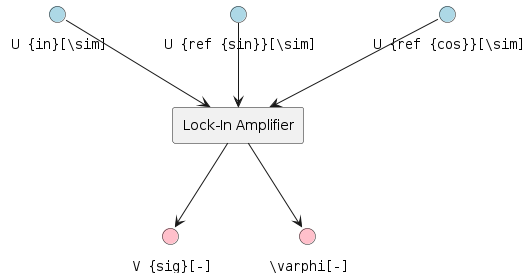

The diagram above was rendered by PlantUML. Its source (embedded in the PNG):
@startuml
!include style.puml

!startsub component
component "Lock-In Amplifier" as lockin_simple
interface "<latex>U_{in}[\sim]</latex>" <<input>> as li_u_in

interface "<latex>U_{ref_{sin}}[\sim]</latex>" <<input>> as li_u_refi_in
interface "<latex>U_{ref_{cos}}[\sim]</latex>" <<input>> as li_u_refq_in
interface "<latex>V_{sig}[-]</latex>" <<output>> as li_amp_out
interface "<latex>\varphi[-]</latex>" <<output>> as li_phase_out

li_u_in --> lockin_simple
li_u_refi_in --> lockin_simple
li_u_refq_in --> lockin_simple
lockin_simple --> li_amp_out
lockin_simple --> li_phase_out
!endsub
@enduml